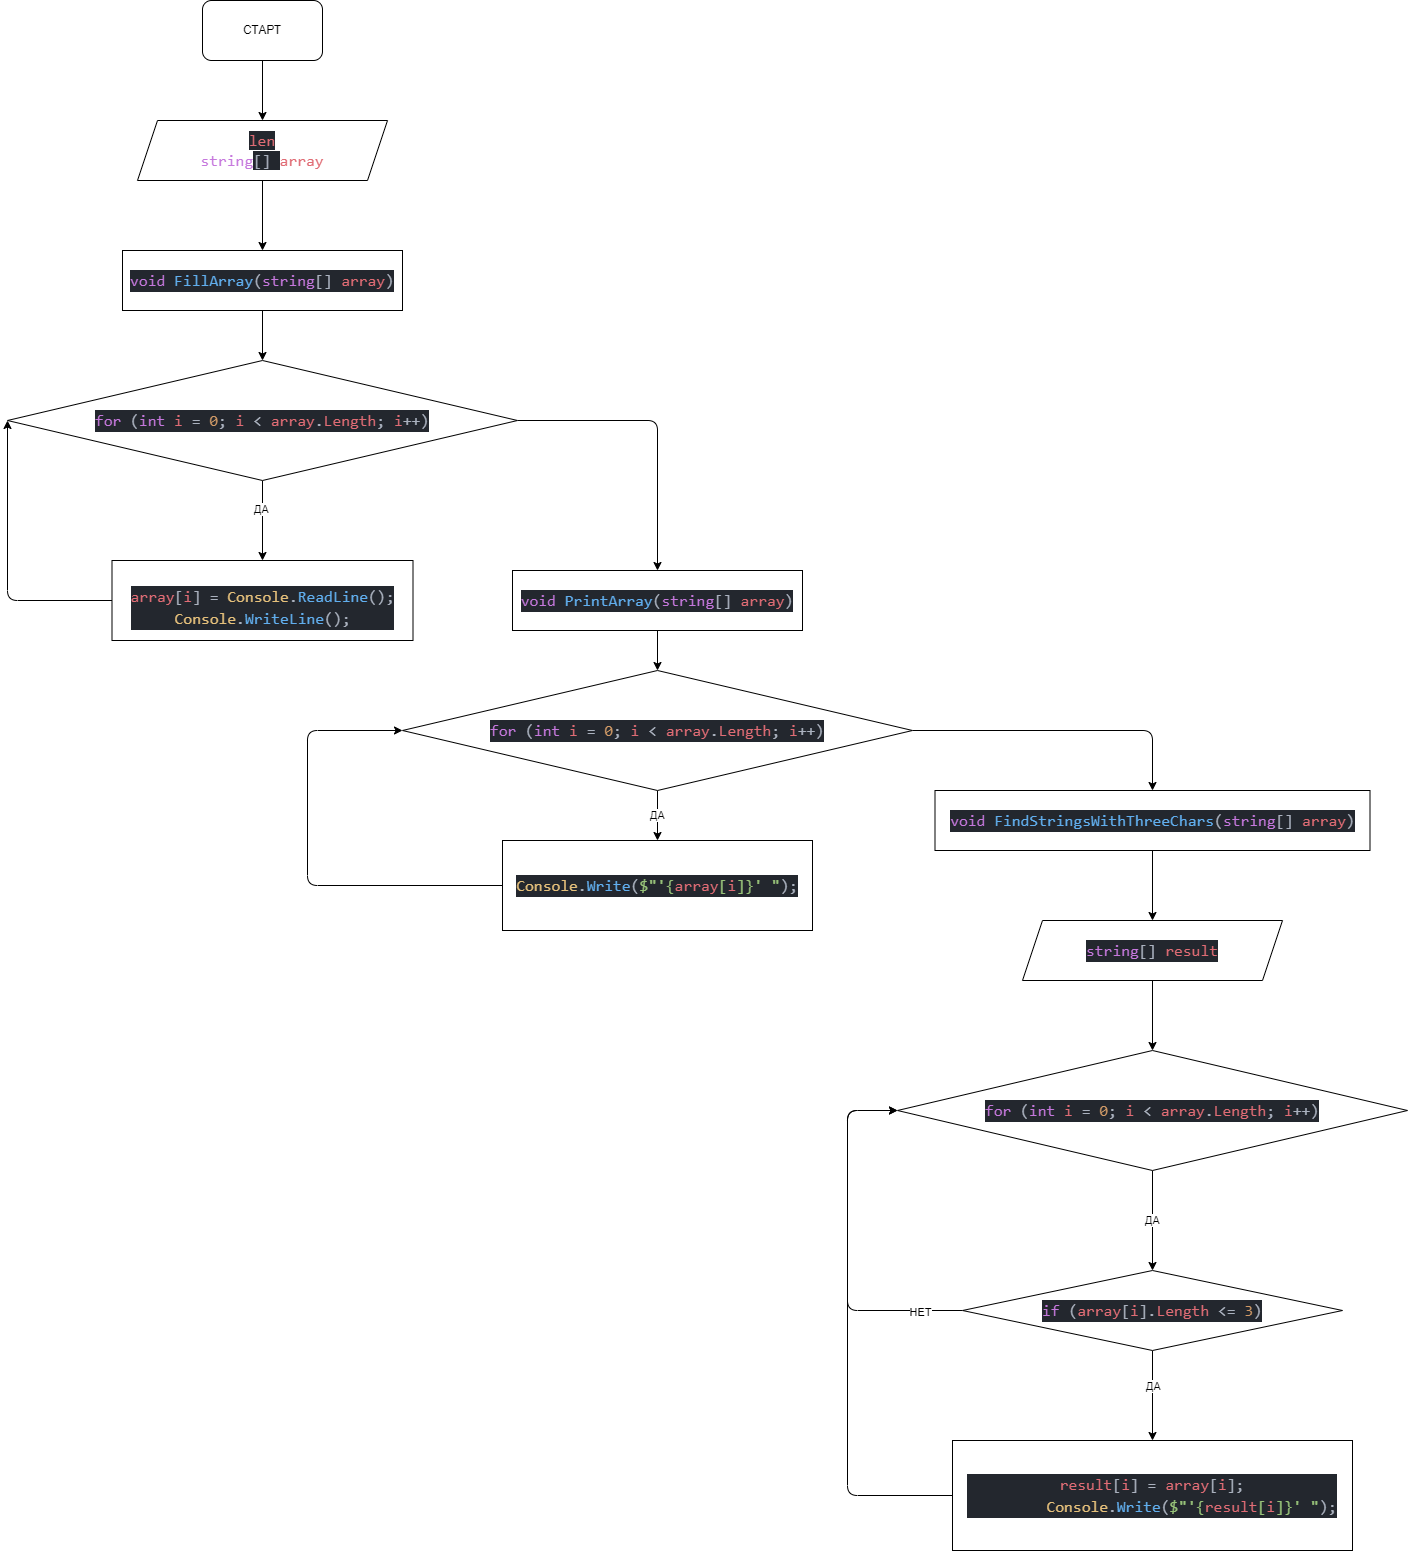

The diagram above was exported from draw.io. Its source (the exported page's mxGraphModel, read from the mxfile embedded in the PNG):
<mxGraphModel dx="1945" dy="790" grid="1" gridSize="10" guides="1" tooltips="1" connect="1" arrows="1" fold="1" page="1" pageScale="1" pageWidth="827" pageHeight="1169" math="0" shadow="0">
  <root>
    <mxCell id="0" />
    <mxCell id="1" parent="0" />
    <mxCell id="3" style="edgeStyle=none;html=1;entryX=0.5;entryY=0;entryDx=0;entryDy=0;" edge="1" parent="1" source="2" target="4">
      <mxGeometry relative="1" as="geometry">
        <mxPoint x="-195" y="120" as="targetPoint" />
      </mxGeometry>
    </mxCell>
    <mxCell id="2" value="СТАРТ" style="rounded=1;whiteSpace=wrap;html=1;" vertex="1" parent="1">
      <mxGeometry x="-255" y="20" width="120" height="60" as="geometry" />
    </mxCell>
    <mxCell id="6" value="" style="edgeStyle=none;html=1;" edge="1" parent="1" source="4">
      <mxGeometry relative="1" as="geometry">
        <mxPoint x="-195" y="270" as="targetPoint" />
      </mxGeometry>
    </mxCell>
    <mxCell id="4" value="&lt;span style=&quot;color: rgb(224 , 108 , 117) ; background-color: rgb(35 , 39 , 46) ; font-family: &amp;#34;consolas&amp;#34; , &amp;#34;courier new&amp;#34; , monospace ; font-size: 16px&quot;&gt;len&lt;br&gt;&lt;/span&gt;&lt;font color=&quot;#c678dd&quot; face=&quot;Consolas, Courier New, monospace&quot;&gt;&lt;span style=&quot;font-size: 16px&quot;&gt;string&lt;/span&gt;&lt;/font&gt;&lt;span style=&quot;background-color: rgb(35 , 39 , 46) ; color: rgb(171 , 178 , 191) ; font-family: &amp;#34;consolas&amp;#34; , &amp;#34;courier new&amp;#34; , monospace ; font-size: 16px&quot;&gt;[] &lt;/span&gt;&lt;span style=&quot;font-family: &amp;#34;consolas&amp;#34; , &amp;#34;courier new&amp;#34; , monospace ; font-size: 16px ; color: rgb(224 , 108 , 117)&quot;&gt;array&lt;/span&gt;" style="shape=parallelogram;perimeter=parallelogramPerimeter;whiteSpace=wrap;html=1;fixedSize=1;" vertex="1" parent="1">
      <mxGeometry x="-320" y="140" width="250" height="60" as="geometry" />
    </mxCell>
    <mxCell id="26" style="edgeStyle=none;html=1;entryX=0;entryY=0.5;entryDx=0;entryDy=0;" edge="1" parent="1" source="9" target="24">
      <mxGeometry relative="1" as="geometry">
        <Array as="points">
          <mxPoint x="-450" y="620" />
        </Array>
      </mxGeometry>
    </mxCell>
    <mxCell id="9" value="&lt;br&gt;&lt;br&gt;&lt;div style=&quot;color: rgb(171 , 178 , 191) ; background-color: rgb(35 , 39 , 46) ; font-family: &amp;#34;consolas&amp;#34; , &amp;#34;courier new&amp;#34; , monospace ; font-weight: normal ; font-size: 16px ; line-height: 22px&quot;&gt;&lt;div&gt;&lt;span style=&quot;color: #e06c75&quot;&gt;array&lt;/span&gt;&lt;span style=&quot;color: #abb2bf&quot;&gt;[&lt;/span&gt;&lt;span style=&quot;color: #e06c75&quot;&gt;i&lt;/span&gt;&lt;span style=&quot;color: #abb2bf&quot;&gt;] &lt;/span&gt;&lt;span style=&quot;color: #abb2bf&quot;&gt;=&lt;/span&gt;&lt;span style=&quot;color: #abb2bf&quot;&gt; &lt;/span&gt;&lt;span style=&quot;color: #e5c07b&quot;&gt;Console&lt;/span&gt;&lt;span style=&quot;color: #abb2bf&quot;&gt;.&lt;/span&gt;&lt;span style=&quot;color: #61afef&quot;&gt;ReadLine&lt;/span&gt;&lt;span style=&quot;color: #abb2bf&quot;&gt;();&lt;/span&gt;&lt;/div&gt;&lt;div&gt;&lt;div style=&quot;font-family: &amp;#34;consolas&amp;#34; , &amp;#34;courier new&amp;#34; , monospace ; line-height: 22px&quot;&gt;&lt;span style=&quot;color: #e5c07b&quot;&gt;Console&lt;/span&gt;.&lt;span style=&quot;color: #61afef&quot;&gt;WriteLine&lt;/span&gt;();&lt;/div&gt;&lt;/div&gt;&lt;/div&gt;&lt;br&gt;" style="rounded=0;whiteSpace=wrap;html=1;" vertex="1" parent="1">
      <mxGeometry x="-345.5" y="580" width="301" height="80" as="geometry" />
    </mxCell>
    <mxCell id="19" value="ДА" style="edgeStyle=none;html=1;" edge="1" parent="1" source="16" target="18">
      <mxGeometry relative="1" as="geometry" />
    </mxCell>
    <mxCell id="33" style="edgeStyle=none;html=1;entryX=0.5;entryY=0;entryDx=0;entryDy=0;exitX=1;exitY=0.5;exitDx=0;exitDy=0;" edge="1" parent="1" source="16" target="50">
      <mxGeometry relative="1" as="geometry">
        <mxPoint x="710" y="750" as="targetPoint" />
        <Array as="points">
          <mxPoint x="695" y="750" />
        </Array>
      </mxGeometry>
    </mxCell>
    <mxCell id="16" value="&lt;div style=&quot;color: rgb(171 , 178 , 191) ; background-color: rgb(35 , 39 , 46) ; font-family: &amp;#34;consolas&amp;#34; , &amp;#34;courier new&amp;#34; , monospace ; font-size: 16px ; line-height: 22px&quot;&gt;&lt;span style=&quot;color: #c678dd&quot;&gt;for&lt;/span&gt; (&lt;span style=&quot;color: #c678dd&quot;&gt;int&lt;/span&gt; &lt;span style=&quot;color: #e06c75&quot;&gt;i&lt;/span&gt; = &lt;span style=&quot;color: #d19a66&quot;&gt;0&lt;/span&gt;; &lt;span style=&quot;color: #e06c75&quot;&gt;i&lt;/span&gt; &amp;lt; &lt;span style=&quot;color: #e06c75&quot;&gt;array&lt;/span&gt;.&lt;span style=&quot;color: #e06c75&quot;&gt;Length&lt;/span&gt;; &lt;span style=&quot;color: #e06c75&quot;&gt;i&lt;/span&gt;++)&lt;/div&gt;" style="rhombus;whiteSpace=wrap;html=1;rounded=0;" vertex="1" parent="1">
      <mxGeometry x="-55" y="690" width="510" height="120" as="geometry" />
    </mxCell>
    <mxCell id="20" style="edgeStyle=none;html=1;entryX=0;entryY=0.5;entryDx=0;entryDy=0;" edge="1" parent="1" source="18" target="16">
      <mxGeometry relative="1" as="geometry">
        <mxPoint x="195" y="660" as="targetPoint" />
        <Array as="points">
          <mxPoint x="-150" y="905" />
          <mxPoint x="-150" y="750" />
        </Array>
      </mxGeometry>
    </mxCell>
    <mxCell id="18" value="&lt;div style=&quot;color: rgb(171 , 178 , 191) ; background-color: rgb(35 , 39 , 46) ; font-family: &amp;#34;consolas&amp;#34; , &amp;#34;courier new&amp;#34; , monospace ; font-size: 16px ; line-height: 22px&quot;&gt;&lt;span style=&quot;color: #e5c07b&quot;&gt;Console&lt;/span&gt;.&lt;span style=&quot;color: #61afef&quot;&gt;Write&lt;/span&gt;(&lt;span style=&quot;color: #98c379&quot;&gt;$&quot;&lt;/span&gt;&lt;span style=&quot;color: #98c379&quot;&gt;'&lt;/span&gt;&lt;span style=&quot;color: #98c379&quot;&gt;{&lt;/span&gt;&lt;span style=&quot;color: #e06c75&quot;&gt;array&lt;/span&gt;&lt;span style=&quot;color: #98c379&quot;&gt;[&lt;/span&gt;&lt;span style=&quot;color: #e06c75&quot;&gt;i&lt;/span&gt;&lt;span style=&quot;color: #98c379&quot;&gt;]}&lt;/span&gt;&lt;span style=&quot;color: #98c379&quot;&gt;' &lt;/span&gt;&lt;span style=&quot;color: #98c379&quot;&gt;&quot;&lt;/span&gt;);&lt;/div&gt;" style="whiteSpace=wrap;html=1;rounded=0;" vertex="1" parent="1">
      <mxGeometry x="45" y="860" width="310" height="90" as="geometry" />
    </mxCell>
    <mxCell id="25" style="edgeStyle=none;html=1;entryX=0.5;entryY=0;entryDx=0;entryDy=0;" edge="1" parent="1" source="24" target="9">
      <mxGeometry relative="1" as="geometry" />
    </mxCell>
    <mxCell id="28" value="ДА" style="edgeLabel;html=1;align=center;verticalAlign=middle;resizable=0;points=[];" vertex="1" connectable="0" parent="25">
      <mxGeometry x="-0.3" y="-2" relative="1" as="geometry">
        <mxPoint as="offset" />
      </mxGeometry>
    </mxCell>
    <mxCell id="27" style="edgeStyle=none;html=1;" edge="1" parent="1" source="24">
      <mxGeometry relative="1" as="geometry">
        <mxPoint x="200" y="590" as="targetPoint" />
        <Array as="points">
          <mxPoint x="200" y="440" />
        </Array>
      </mxGeometry>
    </mxCell>
    <mxCell id="24" value="&lt;div style=&quot;color: rgb(171 , 178 , 191) ; background-color: rgb(35 , 39 , 46) ; font-family: &amp;#34;consolas&amp;#34; , &amp;#34;courier new&amp;#34; , monospace ; font-size: 16px ; line-height: 22px&quot;&gt;&lt;span style=&quot;color: #c678dd&quot;&gt;for&lt;/span&gt; (&lt;span style=&quot;color: #c678dd&quot;&gt;int&lt;/span&gt; &lt;span style=&quot;color: #e06c75&quot;&gt;i&lt;/span&gt; = &lt;span style=&quot;color: #d19a66&quot;&gt;0&lt;/span&gt;; &lt;span style=&quot;color: #e06c75&quot;&gt;i&lt;/span&gt; &amp;lt; &lt;span style=&quot;color: #e06c75&quot;&gt;array&lt;/span&gt;.&lt;span style=&quot;color: #e06c75&quot;&gt;Length&lt;/span&gt;; &lt;span style=&quot;color: #e06c75&quot;&gt;i&lt;/span&gt;++)&lt;/div&gt;" style="rhombus;whiteSpace=wrap;html=1;rounded=0;" vertex="1" parent="1">
      <mxGeometry x="-450" y="380" width="510" height="120" as="geometry" />
    </mxCell>
    <mxCell id="35" style="edgeStyle=none;html=1;entryX=0.5;entryY=0;entryDx=0;entryDy=0;" edge="1" parent="1" source="32" target="34">
      <mxGeometry relative="1" as="geometry" />
    </mxCell>
    <mxCell id="32" value="&lt;div style=&quot;color: rgb(171 , 178 , 191) ; background-color: rgb(35 , 39 , 46) ; font-family: &amp;#34;consolas&amp;#34; , &amp;#34;courier new&amp;#34; , monospace ; font-size: 16px ; line-height: 22px&quot;&gt;&lt;span style=&quot;color: #c678dd&quot;&gt;string&lt;/span&gt;[] &lt;span style=&quot;color: #e06c75&quot;&gt;result&lt;/span&gt;&lt;/div&gt;" style="shape=parallelogram;perimeter=parallelogramPerimeter;whiteSpace=wrap;html=1;fixedSize=1;" vertex="1" parent="1">
      <mxGeometry x="565" y="940" width="260" height="60" as="geometry" />
    </mxCell>
    <mxCell id="37" value="ДА&lt;br&gt;" style="edgeStyle=none;html=1;" edge="1" parent="1" source="34" target="36">
      <mxGeometry relative="1" as="geometry" />
    </mxCell>
    <mxCell id="34" value="&lt;div style=&quot;color: rgb(171 , 178 , 191) ; background-color: rgb(35 , 39 , 46) ; font-family: &amp;#34;consolas&amp;#34; , &amp;#34;courier new&amp;#34; , monospace ; font-size: 16px ; line-height: 22px&quot;&gt;&lt;span style=&quot;color: #c678dd&quot;&gt;for&lt;/span&gt; (&lt;span style=&quot;color: #c678dd&quot;&gt;int&lt;/span&gt; &lt;span style=&quot;color: #e06c75&quot;&gt;i&lt;/span&gt; = &lt;span style=&quot;color: #d19a66&quot;&gt;0&lt;/span&gt;; &lt;span style=&quot;color: #e06c75&quot;&gt;i&lt;/span&gt; &amp;lt; &lt;span style=&quot;color: #e06c75&quot;&gt;array&lt;/span&gt;.&lt;span style=&quot;color: #e06c75&quot;&gt;Length&lt;/span&gt;; &lt;span style=&quot;color: #e06c75&quot;&gt;i&lt;/span&gt;++)&lt;/div&gt;" style="rhombus;whiteSpace=wrap;html=1;rounded=0;" vertex="1" parent="1">
      <mxGeometry x="440" y="1070" width="510" height="120" as="geometry" />
    </mxCell>
    <mxCell id="39" value="" style="edgeStyle=none;html=1;" edge="1" parent="1" source="36" target="38">
      <mxGeometry relative="1" as="geometry" />
    </mxCell>
    <mxCell id="40" value="ДА" style="edgeLabel;html=1;align=center;verticalAlign=middle;resizable=0;points=[];" vertex="1" connectable="0" parent="39">
      <mxGeometry x="-0.2222" relative="1" as="geometry">
        <mxPoint as="offset" />
      </mxGeometry>
    </mxCell>
    <mxCell id="42" style="edgeStyle=none;html=1;entryX=0;entryY=0.5;entryDx=0;entryDy=0;exitX=0;exitY=0.5;exitDx=0;exitDy=0;" edge="1" parent="1" source="36" target="34">
      <mxGeometry relative="1" as="geometry">
        <Array as="points">
          <mxPoint x="390" y="1330" />
          <mxPoint x="390" y="1130" />
        </Array>
      </mxGeometry>
    </mxCell>
    <mxCell id="43" value="НЕТ" style="edgeLabel;html=1;align=center;verticalAlign=middle;resizable=0;points=[];" vertex="1" connectable="0" parent="42">
      <mxGeometry x="-0.7644" y="1" relative="1" as="geometry">
        <mxPoint as="offset" />
      </mxGeometry>
    </mxCell>
    <mxCell id="36" value="&#10;&#10;&lt;div style=&quot;color: rgb(171, 178, 191); background-color: rgb(35, 39, 46); font-family: consolas, &amp;quot;courier new&amp;quot;, monospace; font-weight: normal; font-size: 16px; line-height: 22px;&quot;&gt;&lt;div&gt;&lt;span style=&quot;color: #c678dd&quot;&gt;if&lt;/span&gt;&lt;span style=&quot;color: #abb2bf&quot;&gt; (&lt;/span&gt;&lt;span style=&quot;color: #e06c75&quot;&gt;array&lt;/span&gt;&lt;span style=&quot;color: #abb2bf&quot;&gt;[&lt;/span&gt;&lt;span style=&quot;color: #e06c75&quot;&gt;i&lt;/span&gt;&lt;span style=&quot;color: #abb2bf&quot;&gt;]&lt;/span&gt;&lt;span style=&quot;color: #abb2bf&quot;&gt;.&lt;/span&gt;&lt;span style=&quot;color: #e06c75&quot;&gt;Length&lt;/span&gt;&lt;span style=&quot;color: #abb2bf&quot;&gt; &lt;/span&gt;&lt;span style=&quot;color: #abb2bf&quot;&gt;&amp;lt;=&lt;/span&gt;&lt;span style=&quot;color: #abb2bf&quot;&gt; &lt;/span&gt;&lt;span style=&quot;color: #d19a66&quot;&gt;3&lt;/span&gt;&lt;span style=&quot;color: #abb2bf&quot;&gt;)&lt;/span&gt;&lt;/div&gt;&lt;/div&gt;&#10;&#10;" style="rhombus;whiteSpace=wrap;html=1;rounded=0;" vertex="1" parent="1">
      <mxGeometry x="505" y="1290" width="380" height="80" as="geometry" />
    </mxCell>
    <mxCell id="44" style="edgeStyle=none;html=1;entryX=0;entryY=0.5;entryDx=0;entryDy=0;exitX=0;exitY=0.5;exitDx=0;exitDy=0;" edge="1" parent="1" source="38" target="34">
      <mxGeometry relative="1" as="geometry">
        <Array as="points">
          <mxPoint x="390" y="1515" />
          <mxPoint x="390" y="1130" />
        </Array>
      </mxGeometry>
    </mxCell>
    <mxCell id="38" value="&lt;div style=&quot;color: rgb(171 , 178 , 191) ; background-color: rgb(35 , 39 , 46) ; font-family: &amp;#34;consolas&amp;#34; , &amp;#34;courier new&amp;#34; , monospace ; font-size: 16px ; line-height: 22px&quot;&gt;&lt;div&gt;&lt;span style=&quot;color: #e06c75&quot;&gt;result&lt;/span&gt;[&lt;span style=&quot;color: #e06c75&quot;&gt;i&lt;/span&gt;] = &lt;span style=&quot;color: #e06c75&quot;&gt;array&lt;/span&gt;[&lt;span style=&quot;color: #e06c75&quot;&gt;i&lt;/span&gt;];&lt;/div&gt;&lt;div&gt;&amp;nbsp; &amp;nbsp; &amp;nbsp; &amp;nbsp; &amp;nbsp;&lt;span style=&quot;color: #e5c07b&quot;&gt;Console&lt;/span&gt;.&lt;span style=&quot;color: #61afef&quot;&gt;Write&lt;/span&gt;(&lt;span style=&quot;color: #98c379&quot;&gt;$&quot;&lt;/span&gt;&lt;span style=&quot;color: #98c379&quot;&gt;'&lt;/span&gt;&lt;span style=&quot;color: #98c379&quot;&gt;{&lt;/span&gt;&lt;span style=&quot;color: #e06c75&quot;&gt;result&lt;/span&gt;&lt;span style=&quot;color: #98c379&quot;&gt;[&lt;/span&gt;&lt;span style=&quot;color: #e06c75&quot;&gt;i&lt;/span&gt;&lt;span style=&quot;color: #98c379&quot;&gt;]}&lt;/span&gt;&lt;span style=&quot;color: #98c379&quot;&gt;' &lt;/span&gt;&lt;span style=&quot;color: #98c379&quot;&gt;&quot;&lt;/span&gt;);&lt;/div&gt;&lt;/div&gt;" style="whiteSpace=wrap;html=1;rounded=0;" vertex="1" parent="1">
      <mxGeometry x="495" y="1460" width="400" height="110" as="geometry" />
    </mxCell>
    <mxCell id="46" style="edgeStyle=none;html=1;entryX=0.5;entryY=0;entryDx=0;entryDy=0;" edge="1" parent="1" source="45" target="24">
      <mxGeometry relative="1" as="geometry" />
    </mxCell>
    <mxCell id="45" value="&lt;div style=&quot;color: rgb(171 , 178 , 191) ; background-color: rgb(35 , 39 , 46) ; font-family: &amp;#34;consolas&amp;#34; , &amp;#34;courier new&amp;#34; , monospace ; font-size: 16px ; line-height: 22px&quot;&gt;&lt;span style=&quot;color: #c678dd&quot;&gt;void&lt;/span&gt; &lt;span style=&quot;color: #61afef&quot;&gt;FillArray&lt;/span&gt;(&lt;span style=&quot;color: #c678dd&quot;&gt;string&lt;/span&gt;[] &lt;span style=&quot;color: #e06c75&quot;&gt;array&lt;/span&gt;)&lt;/div&gt;" style="rounded=0;whiteSpace=wrap;html=1;" vertex="1" parent="1">
      <mxGeometry x="-335" y="270" width="280" height="60" as="geometry" />
    </mxCell>
    <mxCell id="48" style="edgeStyle=none;html=1;entryX=0.5;entryY=0;entryDx=0;entryDy=0;" edge="1" parent="1" source="47" target="16">
      <mxGeometry relative="1" as="geometry" />
    </mxCell>
    <mxCell id="47" value="&lt;div style=&quot;color: rgb(171 , 178 , 191) ; background-color: rgb(35 , 39 , 46) ; font-family: &amp;#34;consolas&amp;#34; , &amp;#34;courier new&amp;#34; , monospace ; font-size: 16px ; line-height: 22px&quot;&gt;&lt;span style=&quot;color: #c678dd&quot;&gt;void&lt;/span&gt; &lt;span style=&quot;color: #61afef&quot;&gt;PrintArray&lt;/span&gt;(&lt;span style=&quot;color: #c678dd&quot;&gt;string&lt;/span&gt;[] &lt;span style=&quot;color: #e06c75&quot;&gt;array&lt;/span&gt;)&lt;/div&gt;" style="rounded=0;whiteSpace=wrap;html=1;" vertex="1" parent="1">
      <mxGeometry x="55" y="590" width="290" height="60" as="geometry" />
    </mxCell>
    <mxCell id="51" style="edgeStyle=none;html=1;entryX=0.5;entryY=0;entryDx=0;entryDy=0;" edge="1" parent="1" source="50" target="32">
      <mxGeometry relative="1" as="geometry" />
    </mxCell>
    <mxCell id="50" value="&lt;div style=&quot;color: rgb(171 , 178 , 191) ; background-color: rgb(35 , 39 , 46) ; font-family: &amp;#34;consolas&amp;#34; , &amp;#34;courier new&amp;#34; , monospace ; font-size: 16px ; line-height: 22px&quot;&gt;&lt;span style=&quot;color: #c678dd&quot;&gt;void&lt;/span&gt; &lt;span style=&quot;color: #61afef&quot;&gt;FindStringsWithThreeChars&lt;/span&gt;(&lt;span style=&quot;color: #c678dd&quot;&gt;string&lt;/span&gt;[] &lt;span style=&quot;color: #e06c75&quot;&gt;array&lt;/span&gt;)&lt;/div&gt;" style="rounded=0;whiteSpace=wrap;html=1;" vertex="1" parent="1">
      <mxGeometry x="477.5" y="810" width="435" height="60" as="geometry" />
    </mxCell>
  </root>
</mxGraphModel>